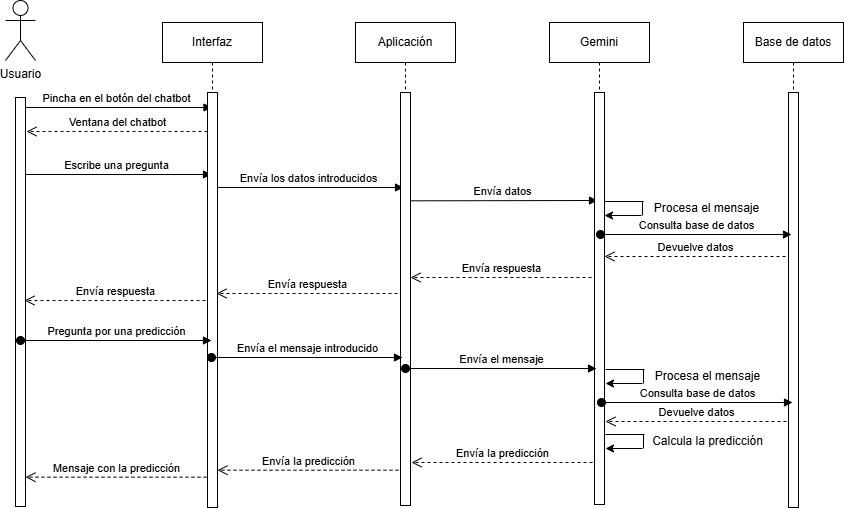

The diagram above was exported from draw.io. Its source (the exported page's mxGraphModel, read from the mxfile embedded in the PNG):
<mxGraphModel dx="1322" dy="848" grid="0" gridSize="10" guides="1" tooltips="1" connect="1" arrows="1" fold="1" page="0" pageScale="1" pageWidth="850" pageHeight="1100" math="0" shadow="0">
  <root>
    <mxCell id="0" />
    <mxCell id="1" parent="0" />
    <mxCell id="aM9ryv3xv72pqoxQDRHE-1" value="Interfaz" style="shape=umlLifeline;perimeter=lifelinePerimeter;whiteSpace=wrap;html=1;container=0;dropTarget=0;collapsible=0;recursiveResize=0;outlineConnect=0;portConstraint=eastwest;newEdgeStyle={&quot;edgeStyle&quot;:&quot;elbowEdgeStyle&quot;,&quot;elbow&quot;:&quot;vertical&quot;,&quot;curved&quot;:0,&quot;rounded&quot;:0};" parent="1" vertex="1">
      <mxGeometry x="-59" y="110" width="100" height="300" as="geometry" />
    </mxCell>
    <mxCell id="aM9ryv3xv72pqoxQDRHE-3" value="Pincha en el botón del chatbot" style="html=1;verticalAlign=bottom;startArrow=oval;endArrow=block;startSize=8;edgeStyle=elbowEdgeStyle;elbow=vertical;curved=0;rounded=0;" parent="1" target="aM9ryv3xv72pqoxQDRHE-1" edge="1">
      <mxGeometry x="0.0018" relative="1" as="geometry">
        <mxPoint x="-200" y="195" as="sourcePoint" />
        <mxPoint x="-135" y="195.14" as="targetPoint" />
        <mxPoint as="offset" />
      </mxGeometry>
    </mxCell>
    <mxCell id="f9kviU8zKpjq5ytxz9zx-3" value="Usuario" style="shape=umlActor;verticalLabelPosition=bottom;verticalAlign=top;html=1;outlineConnect=0;" vertex="1" parent="1">
      <mxGeometry x="-216" y="88" width="30" height="60" as="geometry" />
    </mxCell>
    <mxCell id="f9kviU8zKpjq5ytxz9zx-6" value="Ventana del chatbot" style="html=1;verticalAlign=bottom;endArrow=open;dashed=1;endSize=8;edgeStyle=elbowEdgeStyle;elbow=vertical;curved=0;rounded=0;" edge="1" parent="1">
      <mxGeometry x="-0.0055" relative="1" as="geometry">
        <mxPoint x="-195" y="219" as="targetPoint" />
        <Array as="points">
          <mxPoint x="-89" y="219.00000000000003" />
        </Array>
        <mxPoint x="-14" y="219.00000000000003" as="sourcePoint" />
        <mxPoint as="offset" />
      </mxGeometry>
    </mxCell>
    <mxCell id="f9kviU8zKpjq5ytxz9zx-15" value="Escribe una pregunta" style="html=1;verticalAlign=bottom;startArrow=oval;endArrow=block;startSize=8;edgeStyle=elbowEdgeStyle;elbow=vertical;curved=0;rounded=0;" edge="1" parent="1">
      <mxGeometry x="0.0018" relative="1" as="geometry">
        <mxPoint x="-201" y="262" as="sourcePoint" />
        <mxPoint x="-10" y="262" as="targetPoint" />
        <mxPoint as="offset" />
      </mxGeometry>
    </mxCell>
    <mxCell id="f9kviU8zKpjq5ytxz9zx-16" value="Aplicación" style="shape=umlLifeline;perimeter=lifelinePerimeter;whiteSpace=wrap;html=1;container=0;dropTarget=0;collapsible=0;recursiveResize=0;outlineConnect=0;portConstraint=eastwest;newEdgeStyle={&quot;edgeStyle&quot;:&quot;elbowEdgeStyle&quot;,&quot;elbow&quot;:&quot;vertical&quot;,&quot;curved&quot;:0,&quot;rounded&quot;:0};" vertex="1" parent="1">
      <mxGeometry x="134" y="110" width="100" height="300" as="geometry" />
    </mxCell>
    <mxCell id="f9kviU8zKpjq5ytxz9zx-22" value="Envía los datos introducidos" style="html=1;verticalAlign=bottom;startArrow=oval;endArrow=block;startSize=8;edgeStyle=elbowEdgeStyle;elbow=vertical;curved=0;rounded=0;" edge="1" parent="1">
      <mxGeometry x="0.0018" relative="1" as="geometry">
        <mxPoint x="-9" y="275" as="sourcePoint" />
        <mxPoint x="182" y="275" as="targetPoint" />
        <mxPoint as="offset" />
      </mxGeometry>
    </mxCell>
    <mxCell id="f9kviU8zKpjq5ytxz9zx-23" value="Gemini" style="shape=umlLifeline;perimeter=lifelinePerimeter;whiteSpace=wrap;html=1;container=0;dropTarget=0;collapsible=0;recursiveResize=0;outlineConnect=0;portConstraint=eastwest;newEdgeStyle={&quot;edgeStyle&quot;:&quot;elbowEdgeStyle&quot;,&quot;elbow&quot;:&quot;vertical&quot;,&quot;curved&quot;:0,&quot;rounded&quot;:0};" vertex="1" parent="1">
      <mxGeometry x="328" y="110" width="100" height="300" as="geometry" />
    </mxCell>
    <mxCell id="f9kviU8zKpjq5ytxz9zx-25" value="Envía datos" style="html=1;verticalAlign=bottom;startArrow=oval;endArrow=block;startSize=8;edgeStyle=elbowEdgeStyle;elbow=vertical;curved=0;rounded=0;" edge="1" parent="1">
      <mxGeometry x="0.0018" relative="1" as="geometry">
        <mxPoint x="185" y="288.33" as="sourcePoint" />
        <mxPoint x="376" y="288.33" as="targetPoint" />
        <mxPoint as="offset" />
      </mxGeometry>
    </mxCell>
    <mxCell id="f9kviU8zKpjq5ytxz9zx-43" value="Envía respuesta" style="html=1;verticalAlign=bottom;endArrow=open;dashed=1;endSize=8;edgeStyle=elbowEdgeStyle;elbow=vertical;curved=0;rounded=0;" edge="1" parent="1">
      <mxGeometry x="-0.0011" relative="1" as="geometry">
        <mxPoint x="189" y="365" as="targetPoint" />
        <Array as="points">
          <mxPoint x="295" y="365" />
        </Array>
        <mxPoint x="370" y="365" as="sourcePoint" />
        <mxPoint as="offset" />
      </mxGeometry>
    </mxCell>
    <mxCell id="f9kviU8zKpjq5ytxz9zx-56" value="Envía la predicción" style="html=1;verticalAlign=bottom;endArrow=open;dashed=1;endSize=8;edgeStyle=elbowEdgeStyle;elbow=vertical;curved=0;rounded=0;" edge="1" parent="1">
      <mxGeometry x="-0.0011" relative="1" as="geometry">
        <mxPoint x="190" y="550" as="targetPoint" />
        <Array as="points">
          <mxPoint x="296" y="550" />
        </Array>
        <mxPoint x="371" y="550" as="sourcePoint" />
        <mxPoint as="offset" />
      </mxGeometry>
    </mxCell>
    <mxCell id="f9kviU8zKpjq5ytxz9zx-57" value="Envía la predicción" style="html=1;verticalAlign=bottom;endArrow=open;dashed=1;endSize=8;edgeStyle=elbowEdgeStyle;elbow=vertical;curved=0;rounded=0;" edge="1" parent="1">
      <mxGeometry x="-0.0011" relative="1" as="geometry">
        <mxPoint x="-4" y="557.69" as="targetPoint" />
        <Array as="points">
          <mxPoint x="102" y="557.69" />
        </Array>
        <mxPoint x="177" y="557.69" as="sourcePoint" />
        <mxPoint as="offset" />
      </mxGeometry>
    </mxCell>
    <mxCell id="f9kviU8zKpjq5ytxz9zx-58" value="Mensaje con la predicción" style="html=1;verticalAlign=bottom;endArrow=open;dashed=1;endSize=8;edgeStyle=elbowEdgeStyle;elbow=vertical;curved=0;rounded=0;" edge="1" parent="1">
      <mxGeometry x="-0.0011" relative="1" as="geometry">
        <mxPoint x="-196" y="564.69" as="targetPoint" />
        <Array as="points">
          <mxPoint x="-90" y="564.69" />
        </Array>
        <mxPoint x="-15" y="564.69" as="sourcePoint" />
        <mxPoint as="offset" />
      </mxGeometry>
    </mxCell>
    <mxCell id="f9kviU8zKpjq5ytxz9zx-4" value="" style="html=1;points=[];perimeter=orthogonalPerimeter;outlineConnect=0;targetShapes=umlLifeline;portConstraint=eastwest;newEdgeStyle={&quot;edgeStyle&quot;:&quot;elbowEdgeStyle&quot;,&quot;elbow&quot;:&quot;vertical&quot;,&quot;curved&quot;:0,&quot;rounded&quot;:0};" vertex="1" parent="1">
      <mxGeometry x="-206" y="185" width="10" height="409" as="geometry" />
    </mxCell>
    <mxCell id="aM9ryv3xv72pqoxQDRHE-2" value="" style="html=1;points=[];perimeter=orthogonalPerimeter;outlineConnect=0;targetShapes=umlLifeline;portConstraint=eastwest;newEdgeStyle={&quot;edgeStyle&quot;:&quot;elbowEdgeStyle&quot;,&quot;elbow&quot;:&quot;vertical&quot;,&quot;curved&quot;:0,&quot;rounded&quot;:0};" parent="1" vertex="1">
      <mxGeometry x="-14" y="180" width="10" height="415" as="geometry" />
    </mxCell>
    <mxCell id="f9kviU8zKpjq5ytxz9zx-17" value="" style="html=1;points=[];perimeter=orthogonalPerimeter;outlineConnect=0;targetShapes=umlLifeline;portConstraint=eastwest;newEdgeStyle={&quot;edgeStyle&quot;:&quot;elbowEdgeStyle&quot;,&quot;elbow&quot;:&quot;vertical&quot;,&quot;curved&quot;:0,&quot;rounded&quot;:0};" vertex="1" parent="1">
      <mxGeometry x="179" y="180" width="10" height="413" as="geometry" />
    </mxCell>
    <mxCell id="f9kviU8zKpjq5ytxz9zx-24" value="" style="html=1;points=[];perimeter=orthogonalPerimeter;outlineConnect=0;targetShapes=umlLifeline;portConstraint=eastwest;newEdgeStyle={&quot;edgeStyle&quot;:&quot;elbowEdgeStyle&quot;,&quot;elbow&quot;:&quot;vertical&quot;,&quot;curved&quot;:0,&quot;rounded&quot;:0};" vertex="1" parent="1">
      <mxGeometry x="373" y="180" width="10" height="412" as="geometry" />
    </mxCell>
    <mxCell id="f9kviU8zKpjq5ytxz9zx-148" value="Envía respuesta" style="html=1;verticalAlign=bottom;endArrow=open;dashed=1;endSize=8;edgeStyle=elbowEdgeStyle;elbow=vertical;curved=0;rounded=0;" edge="1" parent="1">
      <mxGeometry x="-0.0011" relative="1" as="geometry">
        <mxPoint x="-5" y="381" as="targetPoint" />
        <Array as="points">
          <mxPoint x="101" y="381" />
        </Array>
        <mxPoint x="176" y="381" as="sourcePoint" />
        <mxPoint as="offset" />
      </mxGeometry>
    </mxCell>
    <mxCell id="f9kviU8zKpjq5ytxz9zx-149" value="Envía respuesta" style="html=1;verticalAlign=bottom;endArrow=open;dashed=1;endSize=8;edgeStyle=elbowEdgeStyle;elbow=vertical;curved=0;rounded=0;" edge="1" parent="1">
      <mxGeometry x="-0.0011" relative="1" as="geometry">
        <mxPoint x="-197" y="388" as="targetPoint" />
        <Array as="points">
          <mxPoint x="-91" y="388" />
        </Array>
        <mxPoint x="-16" y="388" as="sourcePoint" />
        <mxPoint as="offset" />
      </mxGeometry>
    </mxCell>
    <mxCell id="f9kviU8zKpjq5ytxz9zx-150" value="Pregunta por una predicción" style="html=1;verticalAlign=bottom;startArrow=oval;endArrow=block;startSize=8;edgeStyle=elbowEdgeStyle;elbow=vertical;curved=0;rounded=0;" edge="1" parent="1">
      <mxGeometry x="0.0018" relative="1" as="geometry">
        <mxPoint x="-201" y="428" as="sourcePoint" />
        <mxPoint x="-10" y="428" as="targetPoint" />
        <mxPoint as="offset" />
      </mxGeometry>
    </mxCell>
    <mxCell id="f9kviU8zKpjq5ytxz9zx-151" value="Envía el mensaje introducido" style="html=1;verticalAlign=bottom;startArrow=oval;endArrow=block;startSize=8;edgeStyle=elbowEdgeStyle;elbow=vertical;curved=0;rounded=0;" edge="1" parent="1">
      <mxGeometry x="0.0018" relative="1" as="geometry">
        <mxPoint x="-10" y="445" as="sourcePoint" />
        <mxPoint x="181" y="445" as="targetPoint" />
        <mxPoint as="offset" />
      </mxGeometry>
    </mxCell>
    <mxCell id="f9kviU8zKpjq5ytxz9zx-152" value="Envía el mensaje" style="html=1;verticalAlign=bottom;startArrow=oval;endArrow=block;startSize=8;edgeStyle=elbowEdgeStyle;elbow=vertical;curved=0;rounded=0;" edge="1" parent="1">
      <mxGeometry x="0.0018" relative="1" as="geometry">
        <mxPoint x="184" y="456" as="sourcePoint" />
        <mxPoint x="375" y="456" as="targetPoint" />
        <mxPoint as="offset" />
      </mxGeometry>
    </mxCell>
    <mxCell id="f9kviU8zKpjq5ytxz9zx-153" value="" style="group" vertex="1" connectable="0" parent="1">
      <mxGeometry x="383" y="289" width="39" height="14" as="geometry" />
    </mxCell>
    <mxCell id="f9kviU8zKpjq5ytxz9zx-154" value="" style="endArrow=none;html=1;rounded=0;" edge="1" parent="f9kviU8zKpjq5ytxz9zx-153">
      <mxGeometry width="50" height="50" relative="1" as="geometry">
        <mxPoint x="39" as="sourcePoint" />
        <mxPoint as="targetPoint" />
      </mxGeometry>
    </mxCell>
    <mxCell id="f9kviU8zKpjq5ytxz9zx-155" value="" style="endArrow=none;html=1;rounded=0;" edge="1" parent="f9kviU8zKpjq5ytxz9zx-153">
      <mxGeometry width="50" height="50" relative="1" as="geometry">
        <mxPoint x="38" y="14" as="sourcePoint" />
        <mxPoint x="38" as="targetPoint" />
      </mxGeometry>
    </mxCell>
    <mxCell id="f9kviU8zKpjq5ytxz9zx-156" value="" style="endArrow=classic;html=1;rounded=0;" edge="1" parent="f9kviU8zKpjq5ytxz9zx-153">
      <mxGeometry width="50" height="50" relative="1" as="geometry">
        <mxPoint x="37" y="14" as="sourcePoint" />
        <mxPoint y="14" as="targetPoint" />
      </mxGeometry>
    </mxCell>
    <mxCell id="f9kviU8zKpjq5ytxz9zx-157" value="Procesa el mensaje" style="text;html=1;align=center;verticalAlign=middle;resizable=0;points=[];autosize=1;strokeColor=none;fillColor=none;" vertex="1" parent="1">
      <mxGeometry x="423" y="283" width="123" height="26" as="geometry" />
    </mxCell>
    <mxCell id="f9kviU8zKpjq5ytxz9zx-158" value="Base de datos" style="shape=umlLifeline;perimeter=lifelinePerimeter;whiteSpace=wrap;html=1;container=0;dropTarget=0;collapsible=0;recursiveResize=0;outlineConnect=0;portConstraint=eastwest;newEdgeStyle={&quot;edgeStyle&quot;:&quot;elbowEdgeStyle&quot;,&quot;elbow&quot;:&quot;vertical&quot;,&quot;curved&quot;:0,&quot;rounded&quot;:0};" vertex="1" parent="1">
      <mxGeometry x="522" y="110" width="100" height="300" as="geometry" />
    </mxCell>
    <mxCell id="f9kviU8zKpjq5ytxz9zx-164" value="" style="html=1;points=[];perimeter=orthogonalPerimeter;outlineConnect=0;targetShapes=umlLifeline;portConstraint=eastwest;newEdgeStyle={&quot;edgeStyle&quot;:&quot;elbowEdgeStyle&quot;,&quot;elbow&quot;:&quot;vertical&quot;,&quot;curved&quot;:0,&quot;rounded&quot;:0};" vertex="1" parent="1">
      <mxGeometry x="567" y="180" width="10" height="415" as="geometry" />
    </mxCell>
    <mxCell id="f9kviU8zKpjq5ytxz9zx-171" value="Consulta base de datos" style="html=1;verticalAlign=bottom;startArrow=oval;endArrow=block;startSize=8;edgeStyle=elbowEdgeStyle;elbow=vertical;curved=0;rounded=0;" edge="1" parent="1">
      <mxGeometry x="0.0018" relative="1" as="geometry">
        <mxPoint x="379" y="322" as="sourcePoint" />
        <mxPoint x="570" y="322" as="targetPoint" />
        <mxPoint as="offset" />
      </mxGeometry>
    </mxCell>
    <mxCell id="f9kviU8zKpjq5ytxz9zx-172" value="Devuelve datos" style="html=1;verticalAlign=bottom;endArrow=open;dashed=1;endSize=8;edgeStyle=elbowEdgeStyle;elbow=vertical;curved=0;rounded=0;" edge="1" parent="1">
      <mxGeometry x="-0.0011" relative="1" as="geometry">
        <mxPoint x="383" y="344" as="targetPoint" />
        <Array as="points">
          <mxPoint x="489" y="344" />
        </Array>
        <mxPoint x="564" y="344" as="sourcePoint" />
        <mxPoint as="offset" />
      </mxGeometry>
    </mxCell>
    <mxCell id="f9kviU8zKpjq5ytxz9zx-187" value="" style="group" vertex="1" connectable="0" parent="1">
      <mxGeometry x="384" y="457" width="39" height="14" as="geometry" />
    </mxCell>
    <mxCell id="f9kviU8zKpjq5ytxz9zx-188" value="" style="endArrow=none;html=1;rounded=0;" edge="1" parent="f9kviU8zKpjq5ytxz9zx-187">
      <mxGeometry width="50" height="50" relative="1" as="geometry">
        <mxPoint x="39" as="sourcePoint" />
        <mxPoint as="targetPoint" />
      </mxGeometry>
    </mxCell>
    <mxCell id="f9kviU8zKpjq5ytxz9zx-189" value="" style="endArrow=none;html=1;rounded=0;" edge="1" parent="f9kviU8zKpjq5ytxz9zx-187">
      <mxGeometry width="50" height="50" relative="1" as="geometry">
        <mxPoint x="38" y="14" as="sourcePoint" />
        <mxPoint x="38" as="targetPoint" />
      </mxGeometry>
    </mxCell>
    <mxCell id="f9kviU8zKpjq5ytxz9zx-191" value="Procesa el mensaje" style="text;html=1;align=center;verticalAlign=middle;resizable=0;points=[];autosize=1;strokeColor=none;fillColor=none;" vertex="1" parent="1">
      <mxGeometry x="424" y="451" width="123" height="26" as="geometry" />
    </mxCell>
    <mxCell id="f9kviU8zKpjq5ytxz9zx-192" value="Consulta base de datos" style="html=1;verticalAlign=bottom;startArrow=oval;endArrow=block;startSize=8;edgeStyle=elbowEdgeStyle;elbow=vertical;curved=0;rounded=0;" edge="1" parent="1">
      <mxGeometry x="0.0018" relative="1" as="geometry">
        <mxPoint x="380" y="490" as="sourcePoint" />
        <mxPoint x="571" y="490" as="targetPoint" />
        <mxPoint as="offset" />
      </mxGeometry>
    </mxCell>
    <mxCell id="f9kviU8zKpjq5ytxz9zx-193" value="Devuelve datos" style="html=1;verticalAlign=bottom;endArrow=open;dashed=1;endSize=8;edgeStyle=elbowEdgeStyle;elbow=vertical;curved=0;rounded=0;" edge="1" parent="1">
      <mxGeometry x="-0.0011" relative="1" as="geometry">
        <mxPoint x="384" y="509" as="targetPoint" />
        <Array as="points">
          <mxPoint x="490" y="509" />
        </Array>
        <mxPoint x="565" y="509" as="sourcePoint" />
        <mxPoint as="offset" />
      </mxGeometry>
    </mxCell>
    <mxCell id="f9kviU8zKpjq5ytxz9zx-190" value="" style="endArrow=classic;html=1;rounded=0;" edge="1" parent="1">
      <mxGeometry width="50" height="50" relative="1" as="geometry">
        <mxPoint x="421" y="471" as="sourcePoint" />
        <mxPoint x="384" y="471" as="targetPoint" />
      </mxGeometry>
    </mxCell>
    <mxCell id="f9kviU8zKpjq5ytxz9zx-194" value="" style="group" vertex="1" connectable="0" parent="1">
      <mxGeometry x="384" y="522" width="39" height="14" as="geometry" />
    </mxCell>
    <mxCell id="f9kviU8zKpjq5ytxz9zx-195" value="" style="endArrow=none;html=1;rounded=0;" edge="1" parent="f9kviU8zKpjq5ytxz9zx-194">
      <mxGeometry width="50" height="50" relative="1" as="geometry">
        <mxPoint x="39" as="sourcePoint" />
        <mxPoint as="targetPoint" />
      </mxGeometry>
    </mxCell>
    <mxCell id="f9kviU8zKpjq5ytxz9zx-196" value="" style="endArrow=none;html=1;rounded=0;" edge="1" parent="f9kviU8zKpjq5ytxz9zx-194">
      <mxGeometry width="50" height="50" relative="1" as="geometry">
        <mxPoint x="38" y="14" as="sourcePoint" />
        <mxPoint x="38" as="targetPoint" />
      </mxGeometry>
    </mxCell>
    <mxCell id="f9kviU8zKpjq5ytxz9zx-197" value="Calcula la predicción" style="text;html=1;align=center;verticalAlign=middle;resizable=0;points=[];autosize=1;strokeColor=none;fillColor=none;" vertex="1" parent="1">
      <mxGeometry x="421" y="516" width="129" height="26" as="geometry" />
    </mxCell>
    <mxCell id="f9kviU8zKpjq5ytxz9zx-198" value="" style="endArrow=classic;html=1;rounded=0;" edge="1" parent="1">
      <mxGeometry width="50" height="50" relative="1" as="geometry">
        <mxPoint x="421" y="536" as="sourcePoint" />
        <mxPoint x="384" y="536" as="targetPoint" />
      </mxGeometry>
    </mxCell>
  </root>
</mxGraphModel>